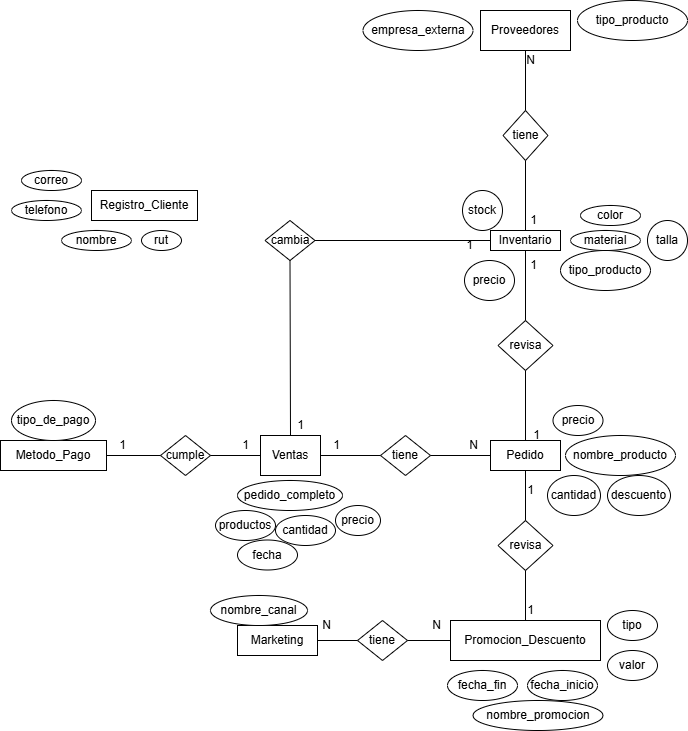

The diagram above was exported from draw.io. Its source (the exported page's mxGraphModel, read from the mxfile embedded in the PNG):
<mxGraphModel dx="1507" dy="661" grid="1" gridSize="10" guides="1" tooltips="1" connect="1" arrows="1" fold="1" page="1" pageScale="1" pageWidth="827" pageHeight="1169" math="0" shadow="0">
  <root>
    <mxCell id="0" />
    <mxCell id="1" parent="0" />
    <mxCell id="-NtZ2fY9QuBSmZEXquDt-1" value="Registro_Cliente" style="rounded=0;whiteSpace=wrap;html=1;" vertex="1" parent="1">
      <mxGeometry x="131" y="220" width="106" height="30" as="geometry" />
    </mxCell>
    <mxCell id="-NtZ2fY9QuBSmZEXquDt-2" value="nombre" style="ellipse;whiteSpace=wrap;html=1;" vertex="1" parent="1">
      <mxGeometry x="101" y="260" width="70" height="20" as="geometry" />
    </mxCell>
    <mxCell id="-NtZ2fY9QuBSmZEXquDt-3" value="telefono" style="ellipse;whiteSpace=wrap;html=1;" vertex="1" parent="1">
      <mxGeometry x="51" y="230" width="70" height="20" as="geometry" />
    </mxCell>
    <mxCell id="-NtZ2fY9QuBSmZEXquDt-4" value="rut" style="ellipse;whiteSpace=wrap;html=1;" vertex="1" parent="1">
      <mxGeometry x="181" y="260" width="40" height="20" as="geometry" />
    </mxCell>
    <mxCell id="-NtZ2fY9QuBSmZEXquDt-5" value="correo" style="ellipse;whiteSpace=wrap;html=1;" vertex="1" parent="1">
      <mxGeometry x="61" y="200" width="60" height="20" as="geometry" />
    </mxCell>
    <mxCell id="-NtZ2fY9QuBSmZEXquDt-6" value="Inventario" style="rounded=0;whiteSpace=wrap;html=1;" vertex="1" parent="1">
      <mxGeometry x="530" y="260" width="70" height="20" as="geometry" />
    </mxCell>
    <mxCell id="-NtZ2fY9QuBSmZEXquDt-7" value="tipo_producto" style="ellipse;whiteSpace=wrap;html=1;" vertex="1" parent="1">
      <mxGeometry x="600" y="280" width="90" height="40" as="geometry" />
    </mxCell>
    <mxCell id="-NtZ2fY9QuBSmZEXquDt-8" value="color" style="ellipse;whiteSpace=wrap;html=1;" vertex="1" parent="1">
      <mxGeometry x="620" y="235" width="60" height="20" as="geometry" />
    </mxCell>
    <mxCell id="-NtZ2fY9QuBSmZEXquDt-9" value="material" style="ellipse;whiteSpace=wrap;html=1;" vertex="1" parent="1">
      <mxGeometry x="610" y="260" width="70" height="20" as="geometry" />
    </mxCell>
    <mxCell id="-NtZ2fY9QuBSmZEXquDt-10" value="talla" style="ellipse;whiteSpace=wrap;html=1;" vertex="1" parent="1">
      <mxGeometry x="687" y="250" width="40" height="40" as="geometry" />
    </mxCell>
    <mxCell id="-NtZ2fY9QuBSmZEXquDt-11" value="precio" style="ellipse;whiteSpace=wrap;html=1;" vertex="1" parent="1">
      <mxGeometry x="504" y="290" width="50" height="40" as="geometry" />
    </mxCell>
    <mxCell id="-NtZ2fY9QuBSmZEXquDt-12" value="stock" style="ellipse;whiteSpace=wrap;html=1;" vertex="1" parent="1">
      <mxGeometry x="502" y="220" width="40" height="40" as="geometry" />
    </mxCell>
    <mxCell id="-NtZ2fY9QuBSmZEXquDt-13" value="Marketing" style="rounded=0;whiteSpace=wrap;html=1;" vertex="1" parent="1">
      <mxGeometry x="277" y="655" width="80" height="30" as="geometry" />
    </mxCell>
    <mxCell id="-NtZ2fY9QuBSmZEXquDt-14" value="nombre_canal" style="ellipse;whiteSpace=wrap;html=1;" vertex="1" parent="1">
      <mxGeometry x="250" y="625" width="97" height="30" as="geometry" />
    </mxCell>
    <mxCell id="-NtZ2fY9QuBSmZEXquDt-15" value="Metodo_Pago" style="rounded=0;whiteSpace=wrap;html=1;" vertex="1" parent="1">
      <mxGeometry x="40" y="470" width="106" height="30" as="geometry" />
    </mxCell>
    <mxCell id="-NtZ2fY9QuBSmZEXquDt-16" value="tipo_de_pago" style="ellipse;whiteSpace=wrap;html=1;" vertex="1" parent="1">
      <mxGeometry x="51" y="430" width="84" height="40" as="geometry" />
    </mxCell>
    <mxCell id="-NtZ2fY9QuBSmZEXquDt-17" value="Promocion_Descuento" style="rounded=0;whiteSpace=wrap;html=1;" vertex="1" parent="1">
      <mxGeometry x="490" y="650" width="150" height="40" as="geometry" />
    </mxCell>
    <mxCell id="-NtZ2fY9QuBSmZEXquDt-18" value="nombre_promocion" style="ellipse;whiteSpace=wrap;html=1;" vertex="1" parent="1">
      <mxGeometry x="512.5" y="730" width="130" height="30" as="geometry" />
    </mxCell>
    <mxCell id="-NtZ2fY9QuBSmZEXquDt-19" value="tipo" style="ellipse;whiteSpace=wrap;html=1;" vertex="1" parent="1">
      <mxGeometry x="647" y="640" width="50" height="30" as="geometry" />
    </mxCell>
    <mxCell id="-NtZ2fY9QuBSmZEXquDt-20" value="valor" style="ellipse;whiteSpace=wrap;html=1;" vertex="1" parent="1">
      <mxGeometry x="647" y="680" width="50" height="30" as="geometry" />
    </mxCell>
    <mxCell id="-NtZ2fY9QuBSmZEXquDt-21" value="fecha_inicio" style="ellipse;whiteSpace=wrap;html=1;" vertex="1" parent="1">
      <mxGeometry x="567" y="700" width="70" height="30" as="geometry" />
    </mxCell>
    <mxCell id="-NtZ2fY9QuBSmZEXquDt-22" value="fecha_fin" style="ellipse;whiteSpace=wrap;html=1;" vertex="1" parent="1">
      <mxGeometry x="487" y="700" width="70" height="30" as="geometry" />
    </mxCell>
    <mxCell id="-NtZ2fY9QuBSmZEXquDt-23" value="tiene" style="rhombus;whiteSpace=wrap;html=1;" vertex="1" parent="1">
      <mxGeometry x="397" y="650" width="50" height="40" as="geometry" />
    </mxCell>
    <mxCell id="-NtZ2fY9QuBSmZEXquDt-24" value="" style="endArrow=none;html=1;rounded=0;exitX=1;exitY=0.5;exitDx=0;exitDy=0;entryX=0;entryY=0.5;entryDx=0;entryDy=0;" edge="1" parent="1" source="-NtZ2fY9QuBSmZEXquDt-23" target="-NtZ2fY9QuBSmZEXquDt-17">
      <mxGeometry width="50" height="50" relative="1" as="geometry">
        <mxPoint x="457" y="610" as="sourcePoint" />
        <mxPoint x="507" y="560" as="targetPoint" />
      </mxGeometry>
    </mxCell>
    <mxCell id="-NtZ2fY9QuBSmZEXquDt-25" value="" style="endArrow=none;html=1;rounded=0;exitX=1;exitY=0.5;exitDx=0;exitDy=0;entryX=0;entryY=0.5;entryDx=0;entryDy=0;" edge="1" parent="1" source="-NtZ2fY9QuBSmZEXquDt-13" target="-NtZ2fY9QuBSmZEXquDt-23">
      <mxGeometry width="50" height="50" relative="1" as="geometry">
        <mxPoint x="427" y="620" as="sourcePoint" />
        <mxPoint x="467" y="620" as="targetPoint" />
      </mxGeometry>
    </mxCell>
    <mxCell id="-NtZ2fY9QuBSmZEXquDt-26" value="N" style="text;html=1;align=center;verticalAlign=middle;whiteSpace=wrap;rounded=0;" vertex="1" parent="1">
      <mxGeometry x="460" y="640" width="33" height="30" as="geometry" />
    </mxCell>
    <mxCell id="-NtZ2fY9QuBSmZEXquDt-27" value="N" style="text;html=1;align=center;verticalAlign=middle;whiteSpace=wrap;rounded=0;" vertex="1" parent="1">
      <mxGeometry x="350" y="640" width="33" height="30" as="geometry" />
    </mxCell>
    <mxCell id="-NtZ2fY9QuBSmZEXquDt-28" value="Ventas" style="rounded=0;whiteSpace=wrap;html=1;" vertex="1" parent="1">
      <mxGeometry x="300" y="465" width="60" height="40" as="geometry" />
    </mxCell>
    <mxCell id="-NtZ2fY9QuBSmZEXquDt-29" value="Pedido" style="rounded=0;whiteSpace=wrap;html=1;" vertex="1" parent="1">
      <mxGeometry x="530" y="470" width="70" height="30" as="geometry" />
    </mxCell>
    <mxCell id="-NtZ2fY9QuBSmZEXquDt-30" value="nombre_producto" style="ellipse;whiteSpace=wrap;html=1;" vertex="1" parent="1">
      <mxGeometry x="605" y="465" width="110" height="40" as="geometry" />
    </mxCell>
    <mxCell id="-NtZ2fY9QuBSmZEXquDt-31" value="tiene" style="rhombus;whiteSpace=wrap;html=1;" vertex="1" parent="1">
      <mxGeometry x="420" y="465" width="50" height="40" as="geometry" />
    </mxCell>
    <mxCell id="-NtZ2fY9QuBSmZEXquDt-32" value="" style="endArrow=none;html=1;rounded=0;exitX=1;exitY=0.5;exitDx=0;exitDy=0;entryX=0;entryY=0.5;entryDx=0;entryDy=0;" edge="1" parent="1" source="-NtZ2fY9QuBSmZEXquDt-28" target="-NtZ2fY9QuBSmZEXquDt-31">
      <mxGeometry width="50" height="50" relative="1" as="geometry">
        <mxPoint x="330" y="490" as="sourcePoint" />
        <mxPoint x="380" y="440" as="targetPoint" />
      </mxGeometry>
    </mxCell>
    <mxCell id="-NtZ2fY9QuBSmZEXquDt-33" value="" style="endArrow=none;html=1;rounded=0;exitX=1;exitY=0.5;exitDx=0;exitDy=0;entryX=0;entryY=0.5;entryDx=0;entryDy=0;" edge="1" parent="1" source="-NtZ2fY9QuBSmZEXquDt-31" target="-NtZ2fY9QuBSmZEXquDt-29">
      <mxGeometry width="50" height="50" relative="1" as="geometry">
        <mxPoint x="370" y="520" as="sourcePoint" />
        <mxPoint x="430" y="520" as="targetPoint" />
      </mxGeometry>
    </mxCell>
    <mxCell id="-NtZ2fY9QuBSmZEXquDt-34" value="N" style="text;html=1;align=center;verticalAlign=middle;whiteSpace=wrap;rounded=0;" vertex="1" parent="1">
      <mxGeometry x="497" y="460" width="33" height="30" as="geometry" />
    </mxCell>
    <mxCell id="-NtZ2fY9QuBSmZEXquDt-35" value="1" style="text;html=1;align=center;verticalAlign=middle;whiteSpace=wrap;rounded=0;" vertex="1" parent="1">
      <mxGeometry x="360" y="460" width="33" height="30" as="geometry" />
    </mxCell>
    <mxCell id="-NtZ2fY9QuBSmZEXquDt-36" value="pedido_completo" style="ellipse;whiteSpace=wrap;html=1;" vertex="1" parent="1">
      <mxGeometry x="277" y="510" width="105" height="30" as="geometry" />
    </mxCell>
    <mxCell id="-NtZ2fY9QuBSmZEXquDt-37" value="fecha" style="ellipse;whiteSpace=wrap;html=1;" vertex="1" parent="1">
      <mxGeometry x="277" y="569.5" width="60" height="30" as="geometry" />
    </mxCell>
    <mxCell id="-NtZ2fY9QuBSmZEXquDt-38" value="revisa" style="rhombus;whiteSpace=wrap;html=1;" vertex="1" parent="1">
      <mxGeometry x="537.5" y="350" width="55" height="50" as="geometry" />
    </mxCell>
    <mxCell id="-NtZ2fY9QuBSmZEXquDt-39" value="" style="endArrow=none;html=1;rounded=0;entryX=0.5;entryY=1;entryDx=0;entryDy=0;exitX=0.5;exitY=0;exitDx=0;exitDy=0;" edge="1" parent="1" source="-NtZ2fY9QuBSmZEXquDt-38" target="-NtZ2fY9QuBSmZEXquDt-6">
      <mxGeometry width="50" height="50" relative="1" as="geometry">
        <mxPoint x="380" y="520" as="sourcePoint" />
        <mxPoint x="430" y="470" as="targetPoint" />
      </mxGeometry>
    </mxCell>
    <mxCell id="-NtZ2fY9QuBSmZEXquDt-40" value="" style="endArrow=none;html=1;rounded=0;entryX=0.5;entryY=1;entryDx=0;entryDy=0;exitX=0.5;exitY=0;exitDx=0;exitDy=0;" edge="1" parent="1" source="-NtZ2fY9QuBSmZEXquDt-29" target="-NtZ2fY9QuBSmZEXquDt-38">
      <mxGeometry width="50" height="50" relative="1" as="geometry">
        <mxPoint x="605" y="460" as="sourcePoint" />
        <mxPoint x="605" y="390" as="targetPoint" />
      </mxGeometry>
    </mxCell>
    <mxCell id="-NtZ2fY9QuBSmZEXquDt-41" value="1" style="text;html=1;align=center;verticalAlign=middle;whiteSpace=wrap;rounded=0;" vertex="1" parent="1">
      <mxGeometry x="559.5" y="450" width="33" height="30" as="geometry" />
    </mxCell>
    <mxCell id="-NtZ2fY9QuBSmZEXquDt-42" value="1" style="text;html=1;align=center;verticalAlign=middle;whiteSpace=wrap;rounded=0;" vertex="1" parent="1">
      <mxGeometry x="557" y="280" width="33" height="30" as="geometry" />
    </mxCell>
    <mxCell id="-NtZ2fY9QuBSmZEXquDt-43" value="cantidad" style="ellipse;whiteSpace=wrap;html=1;" vertex="1" parent="1">
      <mxGeometry x="587" y="505" width="53" height="40" as="geometry" />
    </mxCell>
    <mxCell id="-NtZ2fY9QuBSmZEXquDt-44" value="precio" style="ellipse;whiteSpace=wrap;html=1;" vertex="1" parent="1">
      <mxGeometry x="592.5" y="435" width="50" height="30" as="geometry" />
    </mxCell>
    <mxCell id="-NtZ2fY9QuBSmZEXquDt-47" value="revisa" style="rhombus;whiteSpace=wrap;html=1;" vertex="1" parent="1">
      <mxGeometry x="537.5" y="550" width="55" height="50" as="geometry" />
    </mxCell>
    <mxCell id="-NtZ2fY9QuBSmZEXquDt-48" value="" style="endArrow=none;html=1;rounded=0;entryX=0.5;entryY=1;entryDx=0;entryDy=0;exitX=0.5;exitY=0;exitDx=0;exitDy=0;" edge="1" parent="1" source="-NtZ2fY9QuBSmZEXquDt-47" target="-NtZ2fY9QuBSmZEXquDt-29">
      <mxGeometry width="50" height="50" relative="1" as="geometry">
        <mxPoint x="377" y="745" as="sourcePoint" />
        <mxPoint x="562" y="505" as="targetPoint" />
      </mxGeometry>
    </mxCell>
    <mxCell id="-NtZ2fY9QuBSmZEXquDt-49" value="" style="endArrow=none;html=1;rounded=0;entryX=0.5;entryY=1;entryDx=0;entryDy=0;exitX=0.5;exitY=0;exitDx=0;exitDy=0;" edge="1" parent="1" target="-NtZ2fY9QuBSmZEXquDt-47" source="-NtZ2fY9QuBSmZEXquDt-17">
      <mxGeometry width="50" height="50" relative="1" as="geometry">
        <mxPoint x="562" y="695" as="sourcePoint" />
        <mxPoint x="602" y="615" as="targetPoint" />
      </mxGeometry>
    </mxCell>
    <mxCell id="-NtZ2fY9QuBSmZEXquDt-50" value="1" style="text;html=1;align=center;verticalAlign=middle;whiteSpace=wrap;rounded=0;" vertex="1" parent="1">
      <mxGeometry x="554" y="625" width="33" height="30" as="geometry" />
    </mxCell>
    <mxCell id="-NtZ2fY9QuBSmZEXquDt-51" value="1" style="text;html=1;align=center;verticalAlign=middle;whiteSpace=wrap;rounded=0;" vertex="1" parent="1">
      <mxGeometry x="554" y="505" width="33" height="30" as="geometry" />
    </mxCell>
    <mxCell id="-NtZ2fY9QuBSmZEXquDt-54" value="descuento" style="ellipse;whiteSpace=wrap;html=1;" vertex="1" parent="1">
      <mxGeometry x="647" y="505" width="63" height="40" as="geometry" />
    </mxCell>
    <mxCell id="-NtZ2fY9QuBSmZEXquDt-55" value="cumple" style="rhombus;whiteSpace=wrap;html=1;" vertex="1" parent="1">
      <mxGeometry x="200" y="465" width="50" height="40" as="geometry" />
    </mxCell>
    <mxCell id="-NtZ2fY9QuBSmZEXquDt-56" value="" style="endArrow=none;html=1;rounded=0;exitX=1;exitY=0.5;exitDx=0;exitDy=0;entryX=0;entryY=0.5;entryDx=0;entryDy=0;" edge="1" parent="1" source="-NtZ2fY9QuBSmZEXquDt-55" target="-NtZ2fY9QuBSmZEXquDt-28">
      <mxGeometry width="50" height="50" relative="1" as="geometry">
        <mxPoint x="270" y="430" as="sourcePoint" />
        <mxPoint x="330" y="430" as="targetPoint" />
      </mxGeometry>
    </mxCell>
    <mxCell id="-NtZ2fY9QuBSmZEXquDt-57" value="" style="endArrow=none;html=1;rounded=0;exitX=0;exitY=0.5;exitDx=0;exitDy=0;entryX=1;entryY=0.5;entryDx=0;entryDy=0;" edge="1" parent="1" source="-NtZ2fY9QuBSmZEXquDt-55" target="-NtZ2fY9QuBSmZEXquDt-15">
      <mxGeometry width="50" height="50" relative="1" as="geometry">
        <mxPoint x="240" y="430" as="sourcePoint" />
        <mxPoint x="290" y="430" as="targetPoint" />
      </mxGeometry>
    </mxCell>
    <mxCell id="-NtZ2fY9QuBSmZEXquDt-58" value="1" style="text;html=1;align=center;verticalAlign=middle;whiteSpace=wrap;rounded=0;" vertex="1" parent="1">
      <mxGeometry x="268.5" y="460" width="33" height="30" as="geometry" />
    </mxCell>
    <mxCell id="-NtZ2fY9QuBSmZEXquDt-59" value="1" style="text;html=1;align=center;verticalAlign=middle;whiteSpace=wrap;rounded=0;" vertex="1" parent="1">
      <mxGeometry x="146" y="460" width="33" height="30" as="geometry" />
    </mxCell>
    <mxCell id="-NtZ2fY9QuBSmZEXquDt-60" value="Proveedores" style="rounded=0;whiteSpace=wrap;html=1;" vertex="1" parent="1">
      <mxGeometry x="520" y="40" width="90" height="40" as="geometry" />
    </mxCell>
    <mxCell id="-NtZ2fY9QuBSmZEXquDt-61" value="empresa_externa" style="ellipse;whiteSpace=wrap;html=1;" vertex="1" parent="1">
      <mxGeometry x="402.5" y="40" width="110" height="40" as="geometry" />
    </mxCell>
    <mxCell id="-NtZ2fY9QuBSmZEXquDt-62" value="tipo_producto" style="ellipse;whiteSpace=wrap;html=1;" vertex="1" parent="1">
      <mxGeometry x="617" y="30" width="110" height="40" as="geometry" />
    </mxCell>
    <mxCell id="-NtZ2fY9QuBSmZEXquDt-63" value="tiene" style="rhombus;whiteSpace=wrap;html=1;" vertex="1" parent="1">
      <mxGeometry x="542.5" y="140" width="45" height="50" as="geometry" />
    </mxCell>
    <mxCell id="-NtZ2fY9QuBSmZEXquDt-64" value="" style="endArrow=none;html=1;rounded=0;entryX=0.5;entryY=1;entryDx=0;entryDy=0;exitX=0.5;exitY=0;exitDx=0;exitDy=0;" edge="1" parent="1" source="-NtZ2fY9QuBSmZEXquDt-6" target="-NtZ2fY9QuBSmZEXquDt-63">
      <mxGeometry width="50" height="50" relative="1" as="geometry">
        <mxPoint x="460" y="230" as="sourcePoint" />
        <mxPoint x="510" y="180" as="targetPoint" />
      </mxGeometry>
    </mxCell>
    <mxCell id="-NtZ2fY9QuBSmZEXquDt-65" value="" style="endArrow=none;html=1;rounded=0;entryX=0.5;entryY=1;entryDx=0;entryDy=0;exitX=0.5;exitY=0;exitDx=0;exitDy=0;" edge="1" parent="1" source="-NtZ2fY9QuBSmZEXquDt-63" target="-NtZ2fY9QuBSmZEXquDt-60">
      <mxGeometry width="50" height="50" relative="1" as="geometry">
        <mxPoint x="680" y="280" as="sourcePoint" />
        <mxPoint x="680" y="210" as="targetPoint" />
      </mxGeometry>
    </mxCell>
    <mxCell id="-NtZ2fY9QuBSmZEXquDt-66" value="N" style="text;html=1;align=center;verticalAlign=middle;whiteSpace=wrap;rounded=0;" vertex="1" parent="1">
      <mxGeometry x="554" y="80" width="33" height="20" as="geometry" />
    </mxCell>
    <mxCell id="-NtZ2fY9QuBSmZEXquDt-67" value="1" style="text;html=1;align=center;verticalAlign=middle;whiteSpace=wrap;rounded=0;" vertex="1" parent="1">
      <mxGeometry x="557" y="240" width="33" height="20" as="geometry" />
    </mxCell>
    <mxCell id="-NtZ2fY9QuBSmZEXquDt-68" value="productos" style="ellipse;whiteSpace=wrap;html=1;" vertex="1" parent="1">
      <mxGeometry x="255" y="540" width="60" height="30" as="geometry" />
    </mxCell>
    <mxCell id="-NtZ2fY9QuBSmZEXquDt-69" value="cantidad" style="ellipse;whiteSpace=wrap;html=1;" vertex="1" parent="1">
      <mxGeometry x="315" y="545" width="60" height="30" as="geometry" />
    </mxCell>
    <mxCell id="-NtZ2fY9QuBSmZEXquDt-70" value="precio" style="ellipse;whiteSpace=wrap;html=1;" vertex="1" parent="1">
      <mxGeometry x="375" y="535" width="45" height="30" as="geometry" />
    </mxCell>
    <mxCell id="-NtZ2fY9QuBSmZEXquDt-71" value="cambia" style="rhombus;whiteSpace=wrap;html=1;" vertex="1" parent="1">
      <mxGeometry x="304.5" y="250" width="50" height="40" as="geometry" />
    </mxCell>
    <mxCell id="-NtZ2fY9QuBSmZEXquDt-72" value="" style="endArrow=none;html=1;rounded=0;entryX=0;entryY=0.5;entryDx=0;entryDy=0;exitX=1;exitY=0.5;exitDx=0;exitDy=0;" edge="1" parent="1" source="-NtZ2fY9QuBSmZEXquDt-71" target="-NtZ2fY9QuBSmZEXquDt-6">
      <mxGeometry width="50" height="50" relative="1" as="geometry">
        <mxPoint x="470" y="390" as="sourcePoint" />
        <mxPoint x="520" y="340" as="targetPoint" />
      </mxGeometry>
    </mxCell>
    <mxCell id="-NtZ2fY9QuBSmZEXquDt-73" value="" style="endArrow=none;html=1;rounded=0;entryX=0.5;entryY=0;entryDx=0;entryDy=0;exitX=0.5;exitY=1;exitDx=0;exitDy=0;" edge="1" parent="1" source="-NtZ2fY9QuBSmZEXquDt-71" target="-NtZ2fY9QuBSmZEXquDt-28">
      <mxGeometry width="50" height="50" relative="1" as="geometry">
        <mxPoint x="400" y="270" as="sourcePoint" />
        <mxPoint x="575" y="270" as="targetPoint" />
      </mxGeometry>
    </mxCell>
    <mxCell id="-NtZ2fY9QuBSmZEXquDt-74" value="1" style="text;html=1;align=center;verticalAlign=middle;whiteSpace=wrap;rounded=0;" vertex="1" parent="1">
      <mxGeometry x="324" y="440" width="33" height="30" as="geometry" />
    </mxCell>
    <mxCell id="-NtZ2fY9QuBSmZEXquDt-75" value="1" style="text;html=1;align=center;verticalAlign=middle;whiteSpace=wrap;rounded=0;" vertex="1" parent="1">
      <mxGeometry x="493" y="260" width="33" height="30" as="geometry" />
    </mxCell>
  </root>
</mxGraphModel>